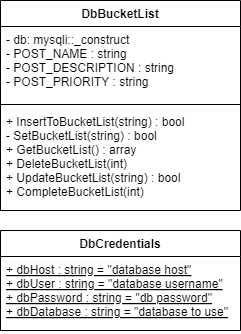

The diagram above was exported from draw.io. Its source (the exported page's mxGraphModel, read from the mxfile embedded in the PNG):
<mxGraphModel dx="601" dy="503" grid="1" gridSize="10" guides="1" tooltips="1" connect="1" arrows="1" fold="1" page="1" pageScale="1" pageWidth="850" pageHeight="1100" math="0" shadow="0">
  <root>
    <mxCell id="0" />
    <mxCell id="1" parent="0" />
    <mxCell id="2" value="DbBucketList" style="swimlane;fontStyle=1;align=center;verticalAlign=top;childLayout=stackLayout;horizontal=1;startSize=26;horizontalStack=0;resizeParent=1;resizeParentMax=0;resizeLast=0;collapsible=1;marginBottom=0;" parent="1" vertex="1">
      <mxGeometry x="260" y="300" width="240" height="210" as="geometry" />
    </mxCell>
    <mxCell id="3" value="- db: mysqli::_construct&#10;- POST_NAME : string&#10;- POST_DESCRIPTION : string&#10;- POST_PRIORITY : string" style="text;strokeColor=none;fillColor=none;align=left;verticalAlign=top;spacingLeft=4;spacingRight=4;overflow=hidden;rotatable=0;points=[[0,0.5],[1,0.5]];portConstraint=eastwest;" parent="2" vertex="1">
      <mxGeometry y="26" width="240" height="74" as="geometry" />
    </mxCell>
    <mxCell id="4" value="" style="line;strokeWidth=1;fillColor=none;align=left;verticalAlign=middle;spacingTop=-1;spacingLeft=3;spacingRight=3;rotatable=0;labelPosition=right;points=[];portConstraint=eastwest;strokeColor=inherit;" parent="2" vertex="1">
      <mxGeometry y="100" width="240" height="8" as="geometry" />
    </mxCell>
    <mxCell id="5" value="+ InsertToBucketList(string) : bool&#10;- SetBucketList(string) : bool&#10;+ GetBucketList() : array&#10;+ DeleteBucketList(int)&#10;+ UpdateBucketList(string) : bool&#10;+ CompleteBucketList(int)" style="text;strokeColor=none;fillColor=none;align=left;verticalAlign=top;spacingLeft=4;spacingRight=4;overflow=hidden;rotatable=0;points=[[0,0.5],[1,0.5]];portConstraint=eastwest;" parent="2" vertex="1">
      <mxGeometry y="108" width="240" height="102" as="geometry" />
    </mxCell>
    <mxCell id="6" value="DbCredentials" style="swimlane;fontStyle=1;align=center;verticalAlign=top;childLayout=stackLayout;horizontal=1;startSize=26;horizontalStack=0;resizeParent=1;resizeParentMax=0;resizeLast=0;collapsible=1;marginBottom=0;" parent="1" vertex="1">
      <mxGeometry x="260" y="530" width="240" height="100" as="geometry" />
    </mxCell>
    <mxCell id="7" value="+ dbHost : string = &quot;database host&quot;&#10;+ dbUser : string = &quot;database username&quot;&#10;+ dbPassword : string = &quot;db password&quot;&#10;+ dbDatabase : string = &quot;database to use&quot;" style="text;strokeColor=none;fillColor=none;align=left;verticalAlign=top;spacingLeft=4;spacingRight=4;overflow=hidden;rotatable=0;points=[[0,0.5],[1,0.5]];portConstraint=eastwest;fontStyle=4" parent="6" vertex="1">
      <mxGeometry y="26" width="240" height="74" as="geometry" />
    </mxCell>
  </root>
</mxGraphModel>